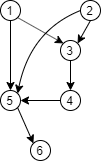

The diagram above was exported from draw.io. Its source (the exported page's mxGraphModel, read from the mxfile embedded in the PNG):
<mxGraphModel dx="441" dy="237" grid="1" gridSize="10" guides="1" tooltips="1" connect="1" arrows="1" fold="1" page="1" pageScale="1" pageWidth="827" pageHeight="1169" math="0" shadow="0">
  <root>
    <mxCell id="0" />
    <mxCell id="1" parent="0" />
    <mxCell id="2" style="rounded=0;orthogonalLoop=1;jettySize=auto;html=1;exitX=1;exitY=1;exitDx=0;exitDy=0;entryX=0;entryY=0;entryDx=0;entryDy=0;" edge="1" source="4" target="9" parent="1">
      <mxGeometry relative="1" as="geometry" />
    </mxCell>
    <mxCell id="3" style="edgeStyle=none;rounded=0;orthogonalLoop=1;jettySize=auto;html=1;exitX=0.5;exitY=1;exitDx=0;exitDy=0;entryX=0.5;entryY=0;entryDx=0;entryDy=0;" edge="1" source="4" target="13" parent="1">
      <mxGeometry relative="1" as="geometry" />
    </mxCell>
    <mxCell id="4" value="1" style="ellipse;whiteSpace=wrap;html=1;aspect=fixed;" vertex="1" parent="1">
      <mxGeometry x="80" y="40" width="20" height="20" as="geometry" />
    </mxCell>
    <mxCell id="5" style="edgeStyle=none;orthogonalLoop=1;jettySize=auto;html=1;exitX=0;exitY=0.5;exitDx=0;exitDy=0;entryX=1;entryY=0;entryDx=0;entryDy=0;curved=1;" edge="1" source="7" target="13" parent="1">
      <mxGeometry relative="1" as="geometry">
        <Array as="points">
          <mxPoint x="110" y="70" />
        </Array>
      </mxGeometry>
    </mxCell>
    <mxCell id="6" style="edgeStyle=none;curved=1;orthogonalLoop=1;jettySize=auto;html=1;exitX=0.5;exitY=1;exitDx=0;exitDy=0;entryX=1;entryY=0;entryDx=0;entryDy=0;" edge="1" source="7" target="9" parent="1">
      <mxGeometry relative="1" as="geometry" />
    </mxCell>
    <mxCell id="7" value="2" style="ellipse;whiteSpace=wrap;html=1;aspect=fixed;" vertex="1" parent="1">
      <mxGeometry x="160" y="40" width="20" height="20" as="geometry" />
    </mxCell>
    <mxCell id="8" style="edgeStyle=none;curved=1;orthogonalLoop=1;jettySize=auto;html=1;exitX=0.5;exitY=1;exitDx=0;exitDy=0;entryX=0.5;entryY=0;entryDx=0;entryDy=0;" edge="1" source="9" target="11" parent="1">
      <mxGeometry relative="1" as="geometry" />
    </mxCell>
    <mxCell id="9" value="3" style="ellipse;whiteSpace=wrap;html=1;aspect=fixed;" vertex="1" parent="1">
      <mxGeometry x="140" y="80" width="20" height="20" as="geometry" />
    </mxCell>
    <mxCell id="10" style="edgeStyle=none;curved=1;orthogonalLoop=1;jettySize=auto;html=1;exitX=0;exitY=0.5;exitDx=0;exitDy=0;entryX=1;entryY=0.5;entryDx=0;entryDy=0;" edge="1" source="11" target="13" parent="1">
      <mxGeometry relative="1" as="geometry" />
    </mxCell>
    <mxCell id="11" value="4" style="ellipse;whiteSpace=wrap;html=1;aspect=fixed;" vertex="1" parent="1">
      <mxGeometry x="140" y="130" width="20" height="20" as="geometry" />
    </mxCell>
    <mxCell id="12" style="edgeStyle=none;curved=1;orthogonalLoop=1;jettySize=auto;html=1;exitX=1;exitY=1;exitDx=0;exitDy=0;entryX=0;entryY=0;entryDx=0;entryDy=0;" edge="1" source="13" target="14" parent="1">
      <mxGeometry relative="1" as="geometry" />
    </mxCell>
    <mxCell id="13" value="5" style="ellipse;whiteSpace=wrap;html=1;aspect=fixed;" vertex="1" parent="1">
      <mxGeometry x="80" y="130" width="20" height="20" as="geometry" />
    </mxCell>
    <mxCell id="14" value="6" style="ellipse;whiteSpace=wrap;html=1;aspect=fixed;" vertex="1" parent="1">
      <mxGeometry x="110" y="180" width="20" height="20" as="geometry" />
    </mxCell>
  </root>
</mxGraphModel>